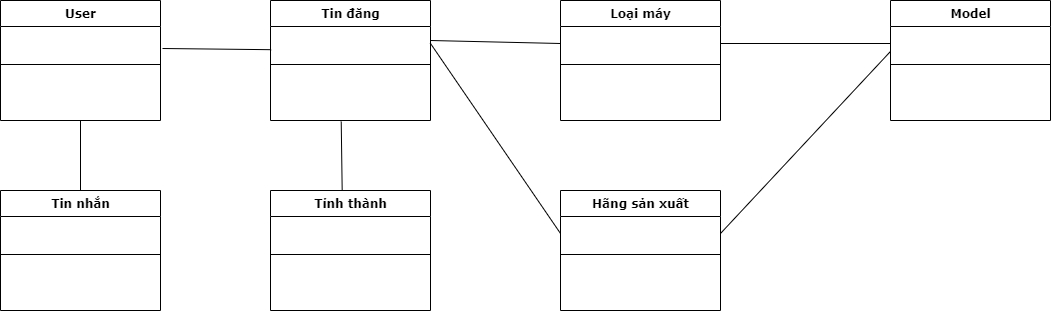

The diagram above was exported from draw.io. Its source (the exported page's mxGraphModel, read from the mxfile embedded in the PNG):
<mxGraphModel dx="4063" dy="2037" grid="1" gridSize="10" guides="1" tooltips="1" connect="1" arrows="1" fold="1" page="1" pageScale="1" pageWidth="1100" pageHeight="850" background="#ffffff" math="0" shadow="0">
  <root>
    <mxCell id="0" />
    <mxCell id="1" parent="0" />
    <mxCell id="r8ho1PKQjYzof1ATYerP-39" value="User" style="swimlane;html=1;fontStyle=1;align=center;verticalAlign=top;childLayout=stackLayout;horizontal=1;startSize=26;horizontalStack=0;resizeParent=1;resizeLast=0;collapsible=1;marginBottom=0;swimlaneFillColor=#ffffff;rounded=0;shadow=0;comic=0;labelBackgroundColor=none;strokeWidth=1;fillColor=none;fontFamily=Verdana;fontSize=12" vertex="1" parent="1">
      <mxGeometry x="70" y="280" width="160" height="120" as="geometry" />
    </mxCell>
    <mxCell id="r8ho1PKQjYzof1ATYerP-40" value="&amp;nbsp;" style="text;html=1;strokeColor=none;fillColor=none;align=left;verticalAlign=top;spacingLeft=4;spacingRight=4;whiteSpace=wrap;overflow=hidden;rotatable=0;points=[[0,0.5],[1,0.5]];portConstraint=eastwest;" vertex="1" parent="r8ho1PKQjYzof1ATYerP-39">
      <mxGeometry y="26" width="160" height="34" as="geometry" />
    </mxCell>
    <mxCell id="r8ho1PKQjYzof1ATYerP-41" value="" style="line;html=1;strokeWidth=1;fillColor=none;align=left;verticalAlign=middle;spacingTop=-1;spacingLeft=3;spacingRight=3;rotatable=0;labelPosition=right;points=[];portConstraint=eastwest;" vertex="1" parent="r8ho1PKQjYzof1ATYerP-39">
      <mxGeometry y="60" width="160" height="8" as="geometry" />
    </mxCell>
    <mxCell id="r8ho1PKQjYzof1ATYerP-42" value="&amp;nbsp;" style="text;html=1;strokeColor=none;fillColor=none;align=left;verticalAlign=top;spacingLeft=4;spacingRight=4;whiteSpace=wrap;overflow=hidden;rotatable=0;points=[[0,0.5],[1,0.5]];portConstraint=eastwest;" vertex="1" parent="r8ho1PKQjYzof1ATYerP-39">
      <mxGeometry y="68" width="160" height="26" as="geometry" />
    </mxCell>
    <mxCell id="r8ho1PKQjYzof1ATYerP-43" value="&amp;nbsp;" style="text;html=1;strokeColor=none;fillColor=none;align=left;verticalAlign=top;spacingLeft=4;spacingRight=4;whiteSpace=wrap;overflow=hidden;rotatable=0;points=[[0,0.5],[1,0.5]];portConstraint=eastwest;" vertex="1" parent="r8ho1PKQjYzof1ATYerP-39">
      <mxGeometry y="94" width="160" height="26" as="geometry" />
    </mxCell>
    <mxCell id="r8ho1PKQjYzof1ATYerP-44" value="Tin đăng" style="swimlane;html=1;fontStyle=1;align=center;verticalAlign=top;childLayout=stackLayout;horizontal=1;startSize=26;horizontalStack=0;resizeParent=1;resizeLast=0;collapsible=1;marginBottom=0;swimlaneFillColor=#ffffff;rounded=0;shadow=0;comic=0;labelBackgroundColor=none;strokeWidth=1;fillColor=none;fontFamily=Verdana;fontSize=12" vertex="1" parent="1">
      <mxGeometry x="340" y="280" width="160" height="120" as="geometry" />
    </mxCell>
    <mxCell id="r8ho1PKQjYzof1ATYerP-45" value="&amp;nbsp;" style="text;html=1;strokeColor=none;fillColor=none;align=left;verticalAlign=top;spacingLeft=4;spacingRight=4;whiteSpace=wrap;overflow=hidden;rotatable=0;points=[[0,0.5],[1,0.5]];portConstraint=eastwest;" vertex="1" parent="r8ho1PKQjYzof1ATYerP-44">
      <mxGeometry y="26" width="160" height="34" as="geometry" />
    </mxCell>
    <mxCell id="r8ho1PKQjYzof1ATYerP-46" value="" style="line;html=1;strokeWidth=1;fillColor=none;align=left;verticalAlign=middle;spacingTop=-1;spacingLeft=3;spacingRight=3;rotatable=0;labelPosition=right;points=[];portConstraint=eastwest;" vertex="1" parent="r8ho1PKQjYzof1ATYerP-44">
      <mxGeometry y="60" width="160" height="8" as="geometry" />
    </mxCell>
    <mxCell id="r8ho1PKQjYzof1ATYerP-47" value="&amp;nbsp;" style="text;html=1;strokeColor=none;fillColor=none;align=left;verticalAlign=top;spacingLeft=4;spacingRight=4;whiteSpace=wrap;overflow=hidden;rotatable=0;points=[[0,0.5],[1,0.5]];portConstraint=eastwest;" vertex="1" parent="r8ho1PKQjYzof1ATYerP-44">
      <mxGeometry y="68" width="160" height="26" as="geometry" />
    </mxCell>
    <mxCell id="r8ho1PKQjYzof1ATYerP-48" value="&amp;nbsp;" style="text;html=1;strokeColor=none;fillColor=none;align=left;verticalAlign=top;spacingLeft=4;spacingRight=4;whiteSpace=wrap;overflow=hidden;rotatable=0;points=[[0,0.5],[1,0.5]];portConstraint=eastwest;" vertex="1" parent="r8ho1PKQjYzof1ATYerP-44">
      <mxGeometry y="94" width="160" height="26" as="geometry" />
    </mxCell>
    <mxCell id="r8ho1PKQjYzof1ATYerP-65" value="Tỉnh thành" style="swimlane;html=1;fontStyle=1;align=center;verticalAlign=top;childLayout=stackLayout;horizontal=1;startSize=26;horizontalStack=0;resizeParent=1;resizeLast=0;collapsible=1;marginBottom=0;swimlaneFillColor=#ffffff;rounded=0;shadow=0;comic=0;labelBackgroundColor=none;strokeWidth=1;fillColor=none;fontFamily=Verdana;fontSize=12" vertex="1" parent="1">
      <mxGeometry x="340" y="470" width="160" height="120" as="geometry" />
    </mxCell>
    <mxCell id="r8ho1PKQjYzof1ATYerP-66" value="&amp;nbsp;" style="text;html=1;strokeColor=none;fillColor=none;align=left;verticalAlign=top;spacingLeft=4;spacingRight=4;whiteSpace=wrap;overflow=hidden;rotatable=0;points=[[0,0.5],[1,0.5]];portConstraint=eastwest;" vertex="1" parent="r8ho1PKQjYzof1ATYerP-65">
      <mxGeometry y="26" width="160" height="34" as="geometry" />
    </mxCell>
    <mxCell id="r8ho1PKQjYzof1ATYerP-67" value="" style="line;html=1;strokeWidth=1;fillColor=none;align=left;verticalAlign=middle;spacingTop=-1;spacingLeft=3;spacingRight=3;rotatable=0;labelPosition=right;points=[];portConstraint=eastwest;" vertex="1" parent="r8ho1PKQjYzof1ATYerP-65">
      <mxGeometry y="60" width="160" height="8" as="geometry" />
    </mxCell>
    <mxCell id="r8ho1PKQjYzof1ATYerP-68" value="&amp;nbsp;" style="text;html=1;strokeColor=none;fillColor=none;align=left;verticalAlign=top;spacingLeft=4;spacingRight=4;whiteSpace=wrap;overflow=hidden;rotatable=0;points=[[0,0.5],[1,0.5]];portConstraint=eastwest;" vertex="1" parent="r8ho1PKQjYzof1ATYerP-65">
      <mxGeometry y="68" width="160" height="26" as="geometry" />
    </mxCell>
    <mxCell id="r8ho1PKQjYzof1ATYerP-69" value="&amp;nbsp;" style="text;html=1;strokeColor=none;fillColor=none;align=left;verticalAlign=top;spacingLeft=4;spacingRight=4;whiteSpace=wrap;overflow=hidden;rotatable=0;points=[[0,0.5],[1,0.5]];portConstraint=eastwest;" vertex="1" parent="r8ho1PKQjYzof1ATYerP-65">
      <mxGeometry y="94" width="160" height="26" as="geometry" />
    </mxCell>
    <mxCell id="r8ho1PKQjYzof1ATYerP-70" value="" style="endArrow=none;html=1;entryX=1;entryY=0.5;entryDx=0;entryDy=0;exitX=0;exitY=0.5;exitDx=0;exitDy=0;" edge="1" parent="1" source="r8ho1PKQjYzof1ATYerP-56" target="r8ho1PKQjYzof1ATYerP-61">
      <mxGeometry width="50" height="50" relative="1" as="geometry">
        <mxPoint x="900" y="340" as="sourcePoint" />
        <mxPoint x="1060" y="280" as="targetPoint" />
      </mxGeometry>
    </mxCell>
    <mxCell id="r8ho1PKQjYzof1ATYerP-71" value="" style="endArrow=none;html=1;entryX=0.005;entryY=0.708;entryDx=0;entryDy=0;entryPerimeter=0;exitX=1;exitY=0.5;exitDx=0;exitDy=0;" edge="1" parent="1" source="r8ho1PKQjYzof1ATYerP-51" target="r8ho1PKQjYzof1ATYerP-56">
      <mxGeometry width="50" height="50" relative="1" as="geometry">
        <mxPoint x="760" y="330" as="sourcePoint" />
        <mxPoint x="810" y="280" as="targetPoint" />
      </mxGeometry>
    </mxCell>
    <mxCell id="r8ho1PKQjYzof1ATYerP-72" value="" style="endArrow=none;html=1;entryX=0.004;entryY=0.682;entryDx=0;entryDy=0;entryPerimeter=0;" edge="1" parent="1" target="r8ho1PKQjYzof1ATYerP-45">
      <mxGeometry width="50" height="50" relative="1" as="geometry">
        <mxPoint x="232" y="328" as="sourcePoint" />
        <mxPoint x="280" y="290" as="targetPoint" />
      </mxGeometry>
    </mxCell>
    <mxCell id="r8ho1PKQjYzof1ATYerP-73" value="" style="endArrow=none;html=1;exitX=0.997;exitY=0.478;exitDx=0;exitDy=0;exitPerimeter=0;entryX=0;entryY=0.5;entryDx=0;entryDy=0;" edge="1" parent="1" source="r8ho1PKQjYzof1ATYerP-45" target="r8ho1PKQjYzof1ATYerP-51">
      <mxGeometry width="50" height="50" relative="1" as="geometry">
        <mxPoint x="500" y="320" as="sourcePoint" />
        <mxPoint x="600" y="321" as="targetPoint" />
      </mxGeometry>
    </mxCell>
    <mxCell id="r8ho1PKQjYzof1ATYerP-75" value="" style="endArrow=none;html=1;exitX=0.442;exitY=1.042;exitDx=0;exitDy=0;exitPerimeter=0;entryX=0.448;entryY=-0.002;entryDx=0;entryDy=0;entryPerimeter=0;" edge="1" parent="1" source="r8ho1PKQjYzof1ATYerP-48" target="r8ho1PKQjYzof1ATYerP-65">
      <mxGeometry width="50" height="50" relative="1" as="geometry">
        <mxPoint x="410" y="410" as="sourcePoint" />
        <mxPoint x="410" y="460" as="targetPoint" />
      </mxGeometry>
    </mxCell>
    <mxCell id="r8ho1PKQjYzof1ATYerP-78" value="" style="endArrow=none;html=1;entryX=0;entryY=0.5;entryDx=0;entryDy=0;" edge="1" parent="1" target="r8ho1PKQjYzof1ATYerP-61">
      <mxGeometry width="50" height="50" relative="1" as="geometry">
        <mxPoint x="500" y="320" as="sourcePoint" />
        <mxPoint x="608.6400000000001" y="321.1880000000001" as="targetPoint" />
      </mxGeometry>
    </mxCell>
    <mxCell id="r8ho1PKQjYzof1ATYerP-50" value="Hãng sản xuất" style="swimlane;html=1;fontStyle=1;align=center;verticalAlign=top;childLayout=stackLayout;horizontal=1;startSize=26;horizontalStack=0;resizeParent=1;resizeLast=0;collapsible=1;marginBottom=0;swimlaneFillColor=#ffffff;rounded=0;shadow=0;comic=0;labelBackgroundColor=none;strokeWidth=1;fillColor=none;fontFamily=Verdana;fontSize=12" vertex="1" parent="1">
      <mxGeometry x="630" y="470" width="160" height="120" as="geometry" />
    </mxCell>
    <mxCell id="r8ho1PKQjYzof1ATYerP-51" value="&amp;nbsp;" style="text;html=1;strokeColor=none;fillColor=none;align=left;verticalAlign=top;spacingLeft=4;spacingRight=4;whiteSpace=wrap;overflow=hidden;rotatable=0;points=[[0,0.5],[1,0.5]];portConstraint=eastwest;" vertex="1" parent="r8ho1PKQjYzof1ATYerP-50">
      <mxGeometry y="26" width="160" height="34" as="geometry" />
    </mxCell>
    <mxCell id="r8ho1PKQjYzof1ATYerP-52" value="" style="line;html=1;strokeWidth=1;fillColor=none;align=left;verticalAlign=middle;spacingTop=-1;spacingLeft=3;spacingRight=3;rotatable=0;labelPosition=right;points=[];portConstraint=eastwest;" vertex="1" parent="r8ho1PKQjYzof1ATYerP-50">
      <mxGeometry y="60" width="160" height="8" as="geometry" />
    </mxCell>
    <mxCell id="r8ho1PKQjYzof1ATYerP-53" value="&amp;nbsp;" style="text;html=1;strokeColor=none;fillColor=none;align=left;verticalAlign=top;spacingLeft=4;spacingRight=4;whiteSpace=wrap;overflow=hidden;rotatable=0;points=[[0,0.5],[1,0.5]];portConstraint=eastwest;" vertex="1" parent="r8ho1PKQjYzof1ATYerP-50">
      <mxGeometry y="68" width="160" height="26" as="geometry" />
    </mxCell>
    <mxCell id="r8ho1PKQjYzof1ATYerP-54" value="&amp;nbsp;" style="text;html=1;strokeColor=none;fillColor=none;align=left;verticalAlign=top;spacingLeft=4;spacingRight=4;whiteSpace=wrap;overflow=hidden;rotatable=0;points=[[0,0.5],[1,0.5]];portConstraint=eastwest;" vertex="1" parent="r8ho1PKQjYzof1ATYerP-50">
      <mxGeometry y="94" width="160" height="26" as="geometry" />
    </mxCell>
    <mxCell id="r8ho1PKQjYzof1ATYerP-55" value="Model" style="swimlane;html=1;fontStyle=1;align=center;verticalAlign=top;childLayout=stackLayout;horizontal=1;startSize=26;horizontalStack=0;resizeParent=1;resizeLast=0;collapsible=1;marginBottom=0;swimlaneFillColor=#ffffff;rounded=0;shadow=0;comic=0;labelBackgroundColor=none;strokeWidth=1;fillColor=none;fontFamily=Verdana;fontSize=12" vertex="1" parent="1">
      <mxGeometry x="960" y="280" width="160" height="120" as="geometry" />
    </mxCell>
    <mxCell id="r8ho1PKQjYzof1ATYerP-56" value="&amp;nbsp;" style="text;html=1;strokeColor=none;fillColor=none;align=left;verticalAlign=top;spacingLeft=4;spacingRight=4;whiteSpace=wrap;overflow=hidden;rotatable=0;points=[[0,0.5],[1,0.5]];portConstraint=eastwest;" vertex="1" parent="r8ho1PKQjYzof1ATYerP-55">
      <mxGeometry y="26" width="160" height="34" as="geometry" />
    </mxCell>
    <mxCell id="r8ho1PKQjYzof1ATYerP-57" value="" style="line;html=1;strokeWidth=1;fillColor=none;align=left;verticalAlign=middle;spacingTop=-1;spacingLeft=3;spacingRight=3;rotatable=0;labelPosition=right;points=[];portConstraint=eastwest;" vertex="1" parent="r8ho1PKQjYzof1ATYerP-55">
      <mxGeometry y="60" width="160" height="8" as="geometry" />
    </mxCell>
    <mxCell id="r8ho1PKQjYzof1ATYerP-58" value="&amp;nbsp;" style="text;html=1;strokeColor=none;fillColor=none;align=left;verticalAlign=top;spacingLeft=4;spacingRight=4;whiteSpace=wrap;overflow=hidden;rotatable=0;points=[[0,0.5],[1,0.5]];portConstraint=eastwest;" vertex="1" parent="r8ho1PKQjYzof1ATYerP-55">
      <mxGeometry y="68" width="160" height="26" as="geometry" />
    </mxCell>
    <mxCell id="r8ho1PKQjYzof1ATYerP-59" value="&amp;nbsp;" style="text;html=1;strokeColor=none;fillColor=none;align=left;verticalAlign=top;spacingLeft=4;spacingRight=4;whiteSpace=wrap;overflow=hidden;rotatable=0;points=[[0,0.5],[1,0.5]];portConstraint=eastwest;" vertex="1" parent="r8ho1PKQjYzof1ATYerP-55">
      <mxGeometry y="94" width="160" height="26" as="geometry" />
    </mxCell>
    <mxCell id="r8ho1PKQjYzof1ATYerP-60" value="Loại máy" style="swimlane;html=1;fontStyle=1;align=center;verticalAlign=top;childLayout=stackLayout;horizontal=1;startSize=26;horizontalStack=0;resizeParent=1;resizeLast=0;collapsible=1;marginBottom=0;swimlaneFillColor=#ffffff;rounded=0;shadow=0;comic=0;labelBackgroundColor=none;strokeWidth=1;fillColor=none;fontFamily=Verdana;fontSize=12" vertex="1" parent="1">
      <mxGeometry x="630" y="280" width="160" height="120" as="geometry" />
    </mxCell>
    <mxCell id="r8ho1PKQjYzof1ATYerP-61" value="&amp;nbsp;" style="text;html=1;strokeColor=none;fillColor=none;align=left;verticalAlign=top;spacingLeft=4;spacingRight=4;whiteSpace=wrap;overflow=hidden;rotatable=0;points=[[0,0.5],[1,0.5]];portConstraint=eastwest;" vertex="1" parent="r8ho1PKQjYzof1ATYerP-60">
      <mxGeometry y="26" width="160" height="34" as="geometry" />
    </mxCell>
    <mxCell id="r8ho1PKQjYzof1ATYerP-62" value="" style="line;html=1;strokeWidth=1;fillColor=none;align=left;verticalAlign=middle;spacingTop=-1;spacingLeft=3;spacingRight=3;rotatable=0;labelPosition=right;points=[];portConstraint=eastwest;" vertex="1" parent="r8ho1PKQjYzof1ATYerP-60">
      <mxGeometry y="60" width="160" height="8" as="geometry" />
    </mxCell>
    <mxCell id="r8ho1PKQjYzof1ATYerP-63" value="&amp;nbsp;" style="text;html=1;strokeColor=none;fillColor=none;align=left;verticalAlign=top;spacingLeft=4;spacingRight=4;whiteSpace=wrap;overflow=hidden;rotatable=0;points=[[0,0.5],[1,0.5]];portConstraint=eastwest;" vertex="1" parent="r8ho1PKQjYzof1ATYerP-60">
      <mxGeometry y="68" width="160" height="26" as="geometry" />
    </mxCell>
    <mxCell id="r8ho1PKQjYzof1ATYerP-64" value="&amp;nbsp;" style="text;html=1;strokeColor=none;fillColor=none;align=left;verticalAlign=top;spacingLeft=4;spacingRight=4;whiteSpace=wrap;overflow=hidden;rotatable=0;points=[[0,0.5],[1,0.5]];portConstraint=eastwest;" vertex="1" parent="r8ho1PKQjYzof1ATYerP-60">
      <mxGeometry y="94" width="160" height="26" as="geometry" />
    </mxCell>
    <mxCell id="r8ho1PKQjYzof1ATYerP-79" value="Tin nhắn" style="swimlane;html=1;fontStyle=1;align=center;verticalAlign=top;childLayout=stackLayout;horizontal=1;startSize=26;horizontalStack=0;resizeParent=1;resizeLast=0;collapsible=1;marginBottom=0;swimlaneFillColor=#ffffff;rounded=0;shadow=0;comic=0;labelBackgroundColor=none;strokeWidth=1;fillColor=none;fontFamily=Verdana;fontSize=12" vertex="1" parent="1">
      <mxGeometry x="70" y="470" width="160" height="120" as="geometry" />
    </mxCell>
    <mxCell id="r8ho1PKQjYzof1ATYerP-80" value="&amp;nbsp;" style="text;html=1;strokeColor=none;fillColor=none;align=left;verticalAlign=top;spacingLeft=4;spacingRight=4;whiteSpace=wrap;overflow=hidden;rotatable=0;points=[[0,0.5],[1,0.5]];portConstraint=eastwest;" vertex="1" parent="r8ho1PKQjYzof1ATYerP-79">
      <mxGeometry y="26" width="160" height="34" as="geometry" />
    </mxCell>
    <mxCell id="r8ho1PKQjYzof1ATYerP-81" value="" style="line;html=1;strokeWidth=1;fillColor=none;align=left;verticalAlign=middle;spacingTop=-1;spacingLeft=3;spacingRight=3;rotatable=0;labelPosition=right;points=[];portConstraint=eastwest;" vertex="1" parent="r8ho1PKQjYzof1ATYerP-79">
      <mxGeometry y="60" width="160" height="8" as="geometry" />
    </mxCell>
    <mxCell id="r8ho1PKQjYzof1ATYerP-82" value="&amp;nbsp;" style="text;html=1;strokeColor=none;fillColor=none;align=left;verticalAlign=top;spacingLeft=4;spacingRight=4;whiteSpace=wrap;overflow=hidden;rotatable=0;points=[[0,0.5],[1,0.5]];portConstraint=eastwest;" vertex="1" parent="r8ho1PKQjYzof1ATYerP-79">
      <mxGeometry y="68" width="160" height="26" as="geometry" />
    </mxCell>
    <mxCell id="r8ho1PKQjYzof1ATYerP-83" value="&amp;nbsp;" style="text;html=1;strokeColor=none;fillColor=none;align=left;verticalAlign=top;spacingLeft=4;spacingRight=4;whiteSpace=wrap;overflow=hidden;rotatable=0;points=[[0,0.5],[1,0.5]];portConstraint=eastwest;" vertex="1" parent="r8ho1PKQjYzof1ATYerP-79">
      <mxGeometry y="94" width="160" height="26" as="geometry" />
    </mxCell>
    <mxCell id="r8ho1PKQjYzof1ATYerP-84" value="" style="endArrow=none;html=1;entryX=0.5;entryY=0;entryDx=0;entryDy=0;" edge="1" parent="1" source="r8ho1PKQjYzof1ATYerP-43" target="r8ho1PKQjYzof1ATYerP-79">
      <mxGeometry width="50" height="50" relative="1" as="geometry">
        <mxPoint x="149.17000000000024" y="401.3319999999999" as="sourcePoint" />
        <mxPoint x="150.13000000000028" y="470" as="targetPoint" />
      </mxGeometry>
    </mxCell>
  </root>
</mxGraphModel>